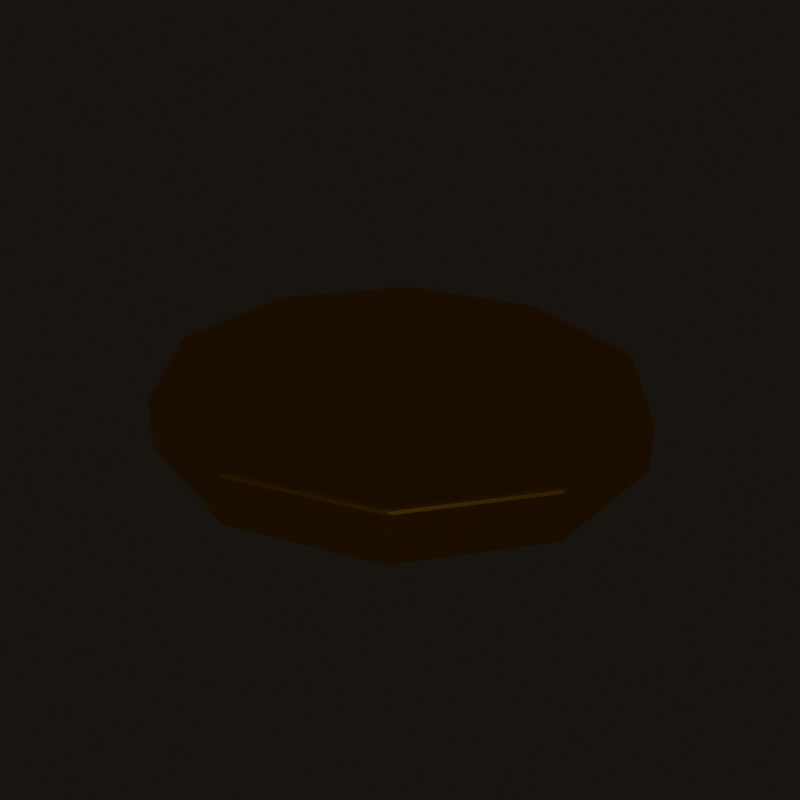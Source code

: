 # Source: object.blend  (saved by Blender 5.2.45; exported with 4.5.12 LTS)
import bpy
from mathutils import Matrix  # noqa: F401  (used for matrix-valued properties, if any)

bpy.ops.wm.read_factory_settings(use_empty=True)
scene = bpy.context.scene
scene.name = 'Scene'

# ---- collections
col_collection = bpy.data.collections.new('Collection'); scene.collection.children.link(col_collection)

# ---- materials (node trees are filled in below, after node groups)
mat_material_star_body = bpy.data.materials.new('Material_star_body')

# ---- material node trees
mat_material_star_body.use_nodes = True; mat_material_star_body.node_tree.nodes.clear()
_N = mat_material_star_body.node_tree.nodes; _L = mat_material_star_body.node_tree.links
n0 = _N.new('ShaderNodeBsdfPrincipled'); n0.name = 'Principled BSDF'; n0.location = (-200, 100)
n0.inputs[0].default_value = (1.0, 0.5478, 0.09235, 1.0)
n0.inputs[1].default_value = 1.0
n0.inputs[2].default_value = 0.2
n0.inputs[10].default_value = 0.005
n1 = _N.new('ShaderNodeOutputMaterial'); n1.name = 'Material Output'; n1.location = (200, 100)
_L.new(n0.outputs[0], n1.inputs[0])
n1.is_active_output = True

# ---- world
world_world = bpy.data.worlds.new('World'); scene.world = world_world
world_world.use_nodes = True; world_world.node_tree.nodes.clear()
_N = world_world.node_tree.nodes; _L = world_world.node_tree.links
n0 = _N.new('ShaderNodeOutputWorld'); n0.name = 'World Output'; n0.location = (200, 100)
n1 = _N.new('ShaderNodeBackground'); n1.name = 'Background'; n1.location = (-200, 100)
n1.inputs[0].default_value = (0.055, 0.045, 0.035, 1.0)
n1.inputs[1].default_value = 0.25
_L.new(n1.outputs[0], n0.inputs[0])
n0.is_active_output = True
world_world.color = (0.055, 0.045, 0.035)
world_world.sun_shadow_jitter_overblur = 0.0

# ---- meshes
me_star_body = bpy.data.meshes.new('star_body')
me_star_body.from_pydata([(0.1529, 8.953, -0.84), (-3.725e-09, 8.833, -1.0), (-0.1529, 8.953, -0.84), (0.08622, 8.924, -0.9531), (5.949e-08, 8.951, -0.9324), (-0.08622, 8.924, -0.9531), (3.988e-08, 8.972, -0.84), (-5.659, 7.154, -0.84), (-5.409, 7.328, -0.84), (-5.466, 7.143, -1.0), (-5.546, 7.258, -0.84), (-5.534, 7.24, -0.9324), (-5.448, 7.268, -0.9531), (-5.589, 7.169, -0.9531), (-9.0, 2.621, -0.84), (-8.903, 2.908, -0.84), (-8.84, 2.727, -1.0), (-8.972, 2.772, -0.84), (-8.951, 2.765, -0.9324), (-8.898, 2.838, -0.9531), (-8.953, 2.674, -0.9531), (-8.903, -2.908, -0.84), (-9.0, -2.621, -0.84), (-8.84, -2.727, -1.0), (-8.972, -2.772, -0.84), (-8.951, -2.765, -0.9324), (-8.953, -2.674, -0.9531), (-8.898, -2.838, -0.9531), (-5.409, -7.328, -0.84), (-5.659, -7.154, -0.84), (-5.466, -7.143, -1.0), (-5.546, -7.258, -0.84), (-5.534, -7.24, -0.9324), (-5.589, -7.169, -0.9531), (-5.448, -7.268, -0.9531), (0.1529, -8.953, -0.84), (-0.1529, -8.953, -0.84), (3.725e-09, -8.833, -1.0), (-3.988e-08, -8.972, -0.84), (-9.668e-08, -8.951, -0.9324), (-0.08622, -8.924, -0.9531), (0.08622, -8.924, -0.9531), (5.659, -7.154, -0.84), (5.409, -7.328, -0.84), (5.466, -7.143, -1.0), (5.546, -7.258, -0.84), (5.534, -7.24, -0.9324), (5.448, -7.268, -0.9531), (5.589, -7.169, -0.9531), (9.0, -2.621, -0.84), (8.903, -2.908, -0.84), (8.84, -2.727, -1.0), (8.972, -2.772, -0.84), (8.951, -2.765, -0.9324), (8.898, -2.838, -0.9531), (8.953, -2.674, -0.9531), (8.903, 2.908, -0.84), (9.0, 2.621, -0.84), (8.84, 2.727, -1.0), (8.972, 2.772, -0.84), (8.951, 2.765, -0.9324), (8.953, 2.674, -0.9531), (8.898, 2.838, -0.9531), (5.409, 7.328, -0.84), (5.659, 7.154, -0.84), (5.466, 7.143, -1.0), (5.546, 7.258, -0.84), (5.534, 7.24, -0.9324), (5.589, 7.169, -0.9531), (5.448, 7.268, -0.9531), (0.1529, 8.953, 0.84), (-0.1529, 8.953, 0.84), (3.725e-09, 8.833, 1.0), (-3.988e-08, 8.972, 0.84), (-5.945e-08, 8.951, 0.9324), (-0.08622, 8.924, 0.9531), (0.08622, 8.924, 0.9531), (-5.409, 7.328, 0.84), (-5.659, 7.154, 0.84), (-5.466, 7.143, 1.0), (-5.546, 7.258, 0.84), (-5.534, 7.24, 0.9324), (-5.589, 7.169, 0.9531), (-5.448, 7.268, 0.9531), (-8.903, 2.908, 0.84), (-9.0, 2.621, 0.84), (-8.84, 2.727, 1.0), (-8.972, 2.772, 0.84), (-8.951, 2.765, 0.9324), (-8.953, 2.674, 0.9531), (-8.898, 2.838, 0.9531), (-9.0, -2.621, 0.84), (-8.903, -2.908, 0.84), (-8.84, -2.727, 1.0), (-8.972, -2.772, 0.84), (-8.951, -2.765, 0.9324), (-8.898, -2.838, 0.9531), (-8.953, -2.674, 0.9531), (-5.659, -7.154, 0.84), (-5.409, -7.328, 0.84), (-5.466, -7.143, 1.0), (-5.546, -7.258, 0.84), (-5.534, -7.24, 0.9324), (-5.448, -7.268, 0.9531), (-5.589, -7.169, 0.9531), (-0.1529, -8.953, 0.84), (0.1529, -8.953, 0.84), (-3.725e-09, -8.833, 1.0), (3.988e-08, -8.972, 0.84), (3.748e-08, -8.951, 0.9324), (0.08622, -8.924, 0.9531), (-0.08622, -8.924, 0.9531), (5.409, -7.328, 0.84), (5.659, -7.154, 0.84), (5.466, -7.143, 1.0), (5.546, -7.258, 0.84), (5.534, -7.24, 0.9324), (5.589, -7.169, 0.9531), (5.448, -7.268, 0.9531), (8.903, -2.908, 0.84), (9.0, -2.621, 0.84), (8.84, -2.727, 1.0), (8.972, -2.772, 0.84), (8.951, -2.765, 0.9324), (8.953, -2.674, 0.9531), (8.898, -2.838, 0.9531), (9.0, 2.621, 0.84), (8.903, 2.908, 0.84), (8.84, 2.727, 1.0), (8.972, 2.772, 0.84), (8.951, 2.765, 0.9324), (8.898, 2.838, 0.9531), (8.953, 2.674, 0.9531), (5.409, 7.328, 0.84), (5.466, 7.143, 1.0), (5.659, 7.154, 0.84), (5.448, 7.268, 0.9531), (5.534, 7.24, 0.9324), (5.589, 7.169, 0.9531), (5.546, 7.258, 0.84)], [], [(0, 3, 4, 6), (1, 5, 4, 3), (2, 6, 4, 5), (7, 10, 11, 13), (8, 12, 11, 10), (9, 13, 11, 12), (14, 17, 18, 20), (15, 19, 18, 17), (16, 20, 18, 19), (21, 24, 25, 27), (22, 26, 25, 24), (23, 27, 25, 26), (28, 31, 32, 34), (29, 33, 32, 31), (30, 34, 32, 33), (35, 38, 39, 41), (36, 40, 39, 38), (37, 41, 39, 40), (42, 45, 46, 48), (43, 47, 46, 45), (44, 48, 46, 47), (49, 52, 53, 55), (50, 54, 53, 52), (51, 55, 53, 54), (56, 59, 60, 62), (57, 61, 60, 59), (58, 62, 60, 61), (63, 66, 67, 69), (64, 68, 67, 66), (65, 69, 67, 68), (70, 73, 74, 76), (71, 75, 74, 73), (72, 76, 74, 75), (77, 80, 81, 83), (78, 82, 81, 80), (79, 83, 81, 82), (84, 87, 88, 90), (85, 89, 88, 87), (86, 90, 88, 89), (91, 94, 95, 97), (92, 96, 95, 94), (93, 97, 95, 96), (98, 101, 102, 104), (99, 103, 102, 101), (100, 104, 102, 103), (105, 108, 109, 111), (106, 110, 109, 108), (107, 111, 109, 110), (112, 115, 116, 118), (113, 117, 116, 115), (114, 118, 116, 117), (119, 122, 123, 125), (120, 124, 123, 122), (121, 125, 123, 124), (126, 129, 130, 132), (127, 131, 130, 129), (128, 132, 130, 131), (133, 136, 137, 139), (134, 138, 137, 136), (135, 139, 137, 138), (0, 63, 69, 3), (3, 69, 65, 1), (58, 65, 68, 62), (62, 68, 64, 56), (51, 58, 61, 55), (55, 61, 57, 49), (44, 51, 54, 48), (48, 54, 50, 42), (37, 44, 47, 41), (41, 47, 43, 35), (30, 37, 40, 34), (34, 40, 36, 28), (23, 30, 33, 27), (27, 33, 29, 21), (16, 23, 26, 20), (20, 26, 22, 14), (9, 16, 19, 13), (13, 19, 15, 7), (1, 9, 12, 5), (5, 12, 8, 2), (72, 134, 136, 76), (76, 136, 133, 70), (71, 77, 83, 75), (75, 83, 79, 72), (78, 84, 90, 82), (82, 90, 86, 79), (85, 91, 97, 89), (89, 97, 93, 86), (92, 98, 104, 96), (96, 104, 100, 93), (99, 105, 111, 103), (103, 111, 107, 100), (106, 112, 118, 110), (110, 118, 114, 107), (113, 119, 125, 117), (117, 125, 121, 114), (120, 126, 132, 124), (124, 132, 128, 121), (127, 135, 138, 131), (131, 138, 134, 128), (2, 71, 73, 6), (6, 73, 70, 0), (7, 78, 80, 10), (10, 80, 77, 8), (14, 85, 87, 17), (17, 87, 84, 15), (21, 92, 94, 24), (24, 94, 91, 22), (28, 99, 101, 31), (31, 101, 98, 29), (35, 106, 108, 38), (38, 108, 105, 36), (42, 113, 115, 45), (45, 115, 112, 43), (49, 120, 122, 52), (52, 122, 119, 50), (56, 127, 129, 59), (59, 129, 126, 57), (63, 133, 139, 66), (66, 139, 135, 64), (63, 0, 70, 133), (65, 58, 51, 44, 37, 30, 23, 16, 9, 1), (2, 8, 77, 71), (7, 15, 84, 78), (14, 22, 91, 85), (21, 29, 98, 92), (28, 36, 105, 99), (35, 43, 112, 106), (42, 50, 119, 113), (49, 57, 126, 120), (56, 64, 135, 127), (72, 79, 86, 93, 100, 107, 114, 121, 128, 134)])
me_star_body.materials.append(mat_material_star_body)
me_star_body.update()

# ---- objects
ob_star_body = bpy.data.objects.new('star_body', me_star_body)

# ---- transforms, parenting, visibility, modifiers, constraints
ob_star_body.location = (0.0, 0.0, 1.0)

# ---- collection membership
col_collection.objects.link(ob_star_body)

# ---- scene / render settings (as saved in the file)
scene.frame_start = 1; scene.frame_end = 250; scene.frame_set(1)
scene.render.engine = 'CYCLES'
scene.render.resolution_x = 768
scene.render.resolution_y = 768
scene.render.bake_bias = 0.0
scene.render.bake_samples = 0
scene.render.compositor_device = 'GPU'
scene.cycles.samples = 24
scene.cycles.seed = 20260919
scene.eevee.use_volume_custom_range = False
scene.eevee.fast_gi_thickness_near = 0.1
scene.eevee.fast_gi_thickness_far = 0.0
scene.eevee.ray_tracing_options.screen_trace_thickness = 0.1
scene.unit_settings.scale_length = 0.001
bpy.context.view_layer.update()

# ---- added for rendering (the .blend has no active camera and no usable light): camera, sun
cam_auto = bpy.data.cameras.new('AutoCamera')
cam_auto.lens = 50.0
cam_auto.sensor_width = 36.0
cam_auto.clip_end = 1000.0
ob_auto_camera = bpy.data.objects.new('AutoCamera', cam_auto)
scene.collection.objects.link(ob_auto_camera)
ob_auto_camera.location = (23.5889, -28.3067, 19.8711)
ob_auto_camera.rotation_euler = (1.09748, -7.21219e-08, 0.694738)
scene.camera = ob_auto_camera
light_auto_sun = bpy.data.lights.new('AutoSun', 'SUN')
light_auto_sun.energy = 3.0
light_auto_sun.angle = 0.0523599
ob_auto_sun = bpy.data.objects.new('AutoSun', light_auto_sun)
scene.collection.objects.link(ob_auto_sun)
ob_auto_sun.rotation_euler = (0.872665, 0.174533, 0.523599)
bpy.context.view_layer.update()
